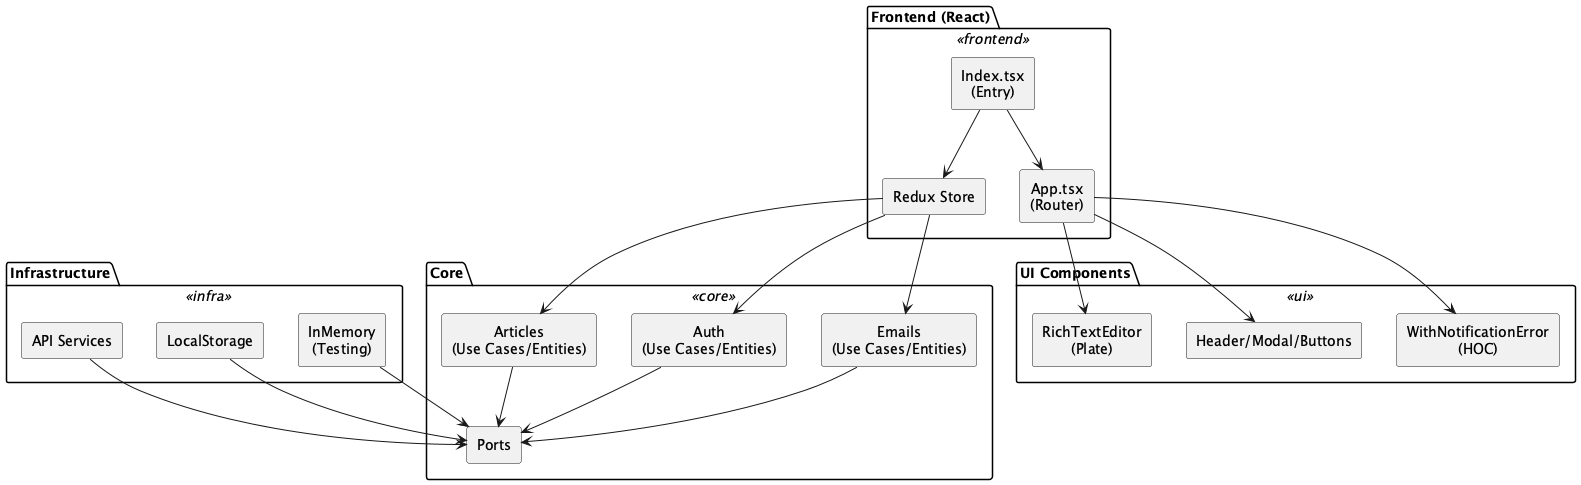

The diagram above was rendered by PlantUML. Its source (embedded in the PNG):
@startuml clemgbld_blog_back_office
skinparam rectangle {
  BackgroundColor<<frontend>> #d9e7fd
  BackgroundColor<<core>> #d8f5d3
  BackgroundColor<<infra>> #fddddd
  BackgroundColor<<ui>> #fff1c9
  Style roundrect
}
skinparam defaultTextAlignment center

package "Frontend (React)" <<frontend>> {
  rectangle "App.tsx\n(Router)" as App
  rectangle "Index.tsx\n(Entry)" as Index
  rectangle "Redux Store" as Store
  Index --> App
  Index --> Store
}

package "Core" <<core>> {
  rectangle "Articles\n(Use Cases/Entities)" as Articles
  rectangle "Auth\n(Use Cases/Entities)" as Auth
  rectangle "Emails\n(Use Cases/Entities)" as Emails
  rectangle "Ports" as Ports
  Articles --> Ports
  Auth --> Ports
  Emails --> Ports
}

package "Infrastructure" <<infra>> {
  rectangle "API Services" as APIServices
  rectangle "LocalStorage" as LocalStorage
  rectangle "InMemory\n(Testing)" as InMemory
  APIServices --> Ports
  LocalStorage --> Ports
  InMemory --> Ports
}

package "UI Components" <<ui>> {
  rectangle "RichTextEditor\n(Plate)" as Editor
  rectangle "Header/Modal/Buttons" as Components
  rectangle "WithNotificationError\n(HOC)" as HOC
  App --> Editor
  App --> Components
  App --> HOC
}

Store --> Articles
Store --> Auth
Store --> Emails
@enduml